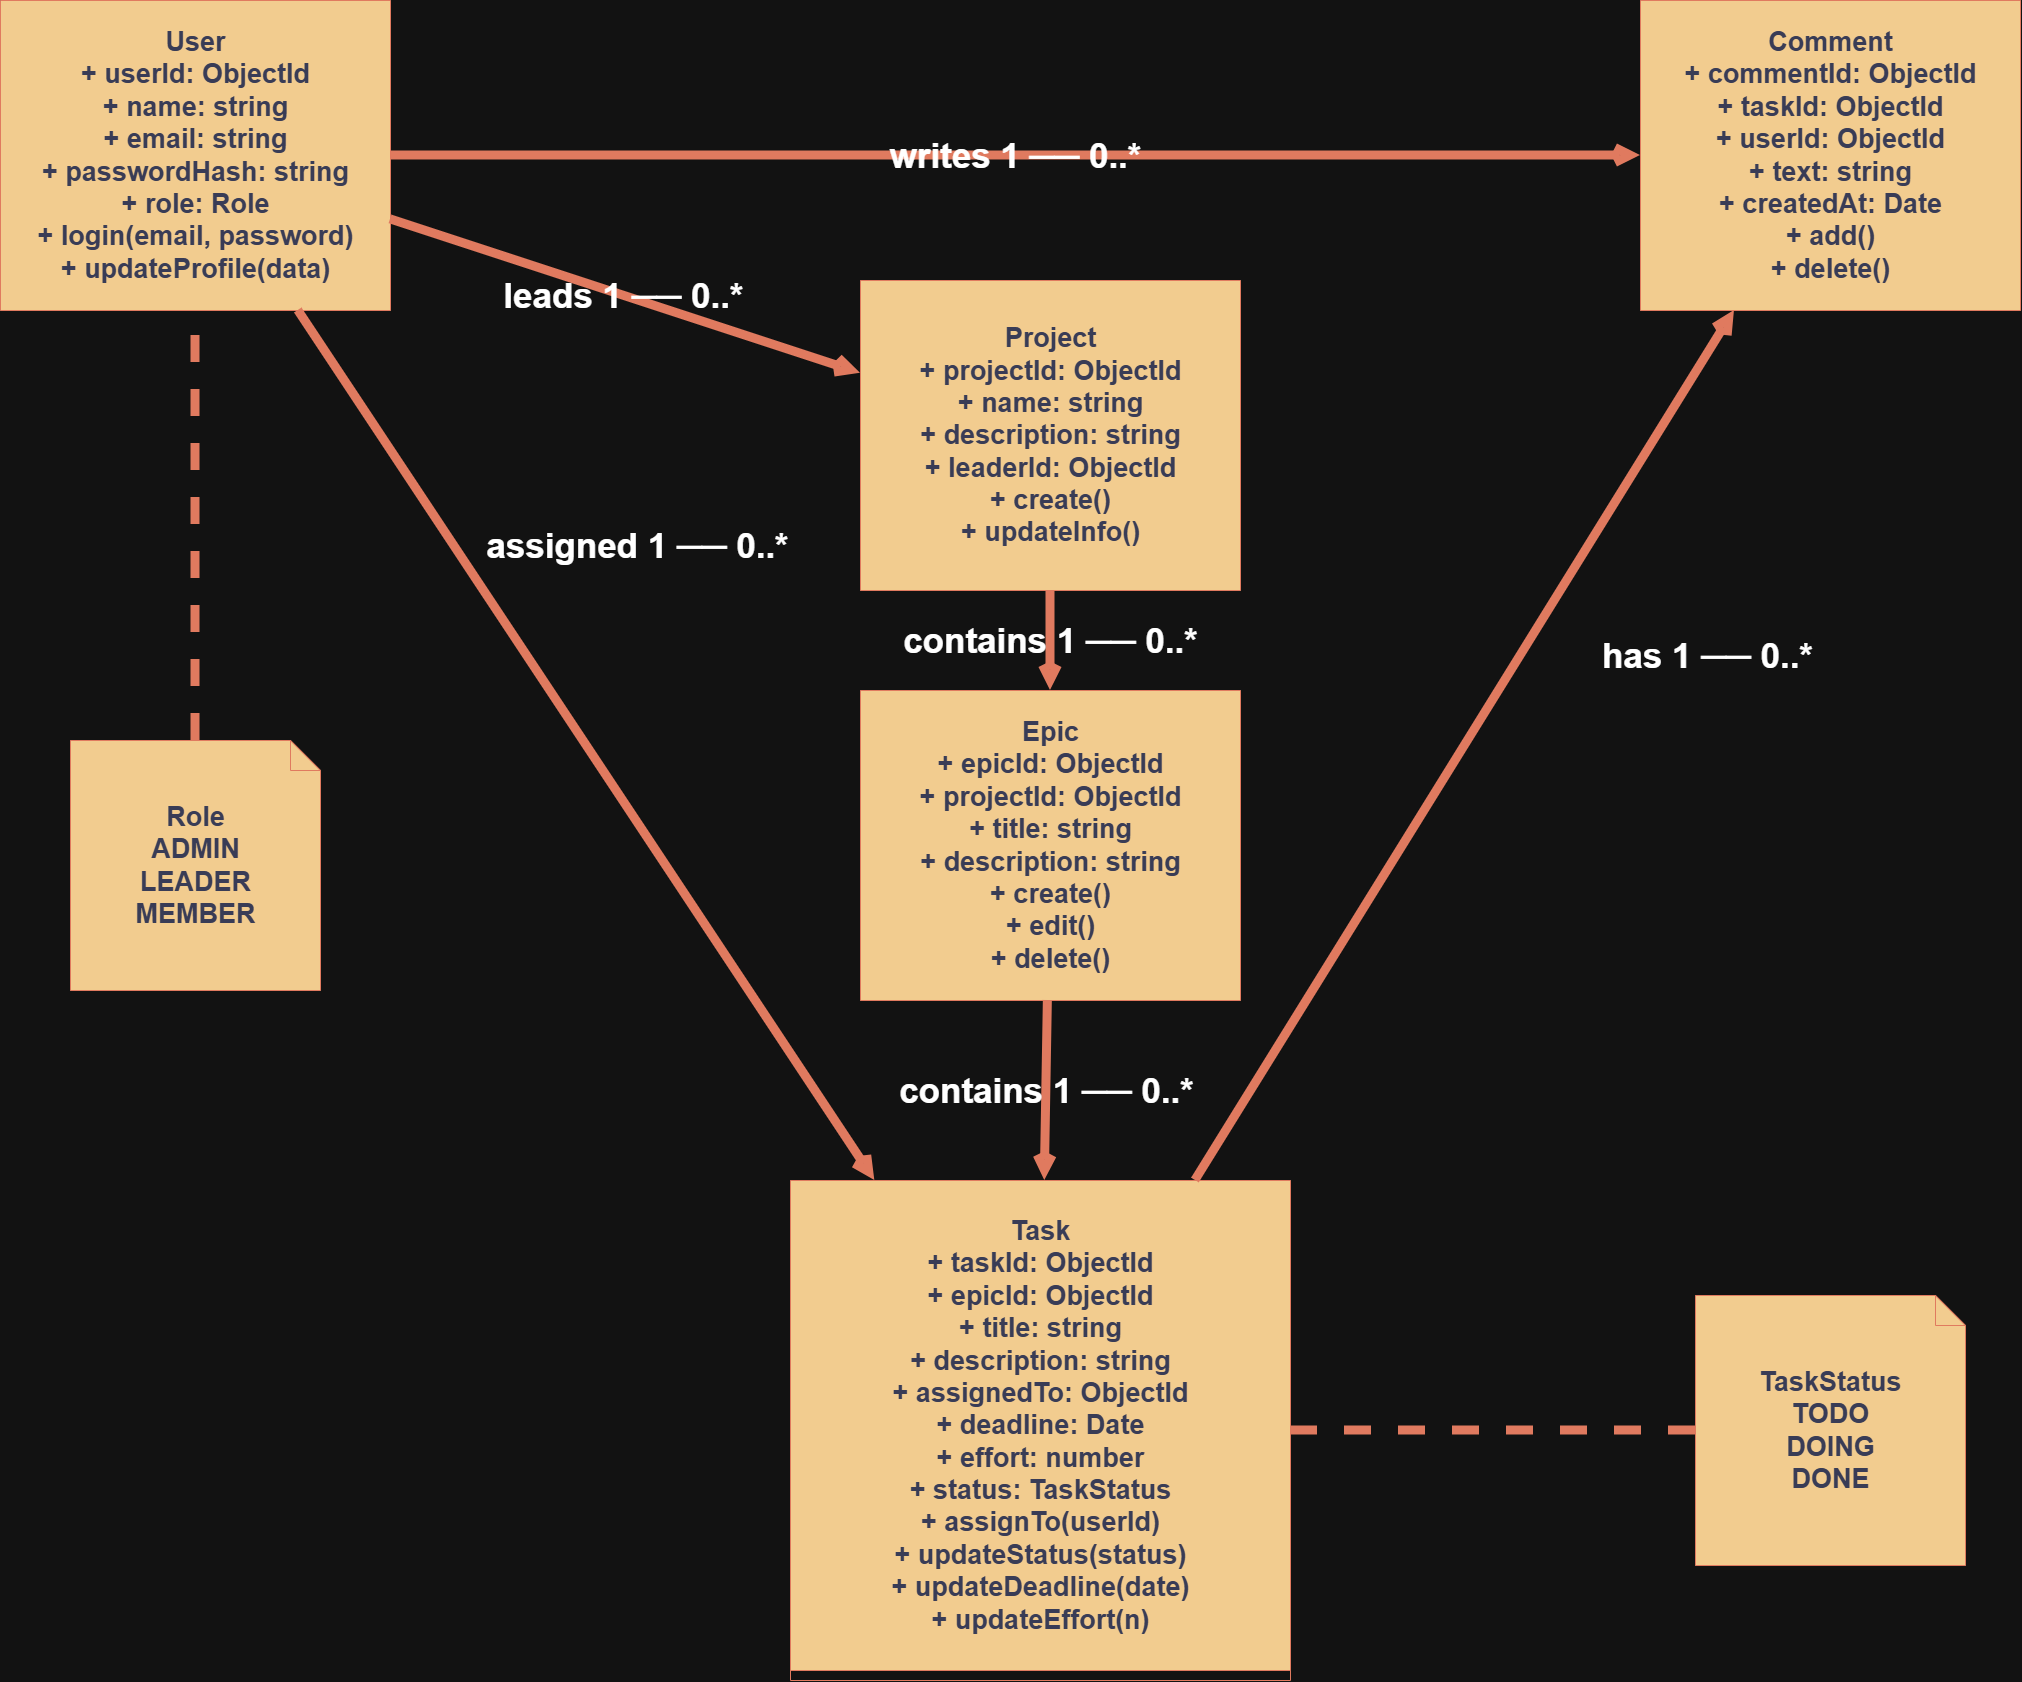

The diagram above was exported from draw.io. Its source (the exported page's mxGraphModel, read from the mxfile embedded in the PNG):
<mxGraphModel dx="5210" dy="4330" grid="1" gridSize="10" guides="1" tooltips="1" connect="1" arrows="1" fold="1" page="1" pageScale="1" pageWidth="1100" pageHeight="400" math="0" shadow="0">
  <root>
    <mxCell id="0" />
    <mxCell id="1" parent="0" />
    <mxCell id="2" value="User&lt;br&gt;+ userId: ObjectId&lt;br&gt;+ name: string&lt;br&gt;+ email: string&lt;br&gt;+ passwordHash: string&lt;br&gt;+ role: Role&lt;br&gt;+ login(email, password)&lt;br&gt;+ updateProfile(data)" style="swimlane;rounded=0;childLayout=stackLayout;horizontal=1;startSize=310;fillColor=#F2CC8F;fontColor=#393C56;strokeColor=#E07A5F;fontSize=27;labelBackgroundColor=none;labelBorderColor=none;textShadow=0;html=1;align=center;fontStyle=1;verticalAlign=middle;" parent="1" vertex="1">
      <mxGeometry x="100" y="-1000" width="390" height="310" as="geometry" />
    </mxCell>
    <mxCell id="3" value="Project&lt;br&gt;+ projectId: ObjectId&lt;br&gt;+ name: string&lt;br&gt;+ description: string&lt;br&gt;+ leaderId: ObjectId&lt;br&gt;+ create()&lt;br&gt;+ updateInfo()" style="swimlane;rounded=0;childLayout=stackLayout;horizontal=1;startSize=310;fillColor=#F2CC8F;fontColor=#393C56;strokeColor=#E07A5F;fontSize=27;labelBackgroundColor=none;labelBorderColor=none;textShadow=0;html=1;align=center;fontStyle=1;verticalAlign=middle;" parent="1" vertex="1">
      <mxGeometry x="960" y="-720" width="380" height="310" as="geometry" />
    </mxCell>
    <mxCell id="4" value="Epic&lt;br&gt;+ epicId: ObjectId&lt;br&gt;+ projectId: ObjectId&lt;br&gt;+ title: string&lt;br&gt;+ description: string&lt;br&gt;+ create()&lt;br&gt;+ edit()&lt;br&gt;+ delete()" style="swimlane;rounded=0;childLayout=stackLayout;horizontal=1;startSize=380;fillColor=#F2CC8F;fontColor=#393C56;strokeColor=#E07A5F;fontSize=27;labelBackgroundColor=none;labelBorderColor=none;textShadow=0;html=1;align=center;fontStyle=1;verticalAlign=middle;" parent="1" vertex="1">
      <mxGeometry x="960" y="-310" width="380" height="310" as="geometry" />
    </mxCell>
    <mxCell id="5" value="Task&lt;br&gt;+ taskId: ObjectId&lt;br&gt;+ epicId: ObjectId&lt;br&gt;+ title: string&lt;br&gt;+ description: string&lt;br&gt;+ assignedTo: ObjectId&lt;br&gt;+ deadline: Date&lt;br&gt;+ effort: number&lt;br&gt;+ status: TaskStatus&lt;br&gt;+ assignTo(userId)&lt;br&gt;+ updateStatus(status)&lt;br&gt;+ updateDeadline(date)&lt;br&gt;+ updateEffort(n)" style="swimlane;rounded=0;childLayout=stackLayout;horizontal=1;startSize=490;fillColor=#F2CC8F;fontColor=#393C56;strokeColor=#E07A5F;fontSize=27;labelBackgroundColor=none;labelBorderColor=none;textShadow=0;html=1;align=center;fontStyle=1;verticalAlign=middle;" parent="1" vertex="1">
      <mxGeometry x="890" y="180" width="500" height="500" as="geometry" />
    </mxCell>
    <mxCell id="6" value="Comment&lt;br&gt;+ commentId: ObjectId&lt;br&gt;+ taskId: ObjectId&lt;br&gt;+ userId: ObjectId&lt;br&gt;+ text: string&lt;br&gt;+ createdAt: Date&lt;br&gt;+ add()&lt;br&gt;+ delete()" style="swimlane;rounded=0;childLayout=stackLayout;horizontal=1;startSize=310;fillColor=#F2CC8F;fontColor=#393C56;strokeColor=#E07A5F;fontSize=27;labelBackgroundColor=none;labelBorderColor=none;textShadow=0;html=1;align=center;fontStyle=1;verticalAlign=middle;" parent="1" vertex="1">
      <mxGeometry x="1740" y="-1000" width="380" height="310" as="geometry" />
    </mxCell>
    <mxCell id="7" value="leads  1  ──  0..*" style="endArrow=open;endFill=0;rounded=0;fontColor=default;fillColor=#F2CC8F;strokeColor=#E07A5F;fontSize=35;labelBackgroundColor=none;labelBorderColor=none;textShadow=0;html=1;align=center;fontStyle=1;horizontal=1;verticalAlign=middle;strokeWidth=9;" parent="1" source="2" target="3" edge="1">
      <mxGeometry relative="1" as="geometry" />
    </mxCell>
    <mxCell id="8" value="contains  1  ──  0..*" style="endArrow=open;endFill=0;rounded=0;fontColor=default;fillColor=#F2CC8F;strokeColor=#E07A5F;fontSize=35;labelBackgroundColor=none;labelBorderColor=none;textShadow=0;html=1;align=center;fontStyle=1;horizontal=1;verticalAlign=middle;strokeWidth=9;" parent="1" source="3" target="4" edge="1">
      <mxGeometry relative="1" as="geometry" />
    </mxCell>
    <mxCell id="9" value="contains  1  ──  0..*" style="endArrow=open;endFill=0;rounded=0;fontColor=default;fillColor=#F2CC8F;strokeColor=#E07A5F;fontSize=35;labelBackgroundColor=none;labelBorderColor=none;textShadow=0;html=1;align=center;fontStyle=1;horizontal=1;verticalAlign=middle;strokeWidth=9;" parent="1" source="4" target="5" edge="1">
      <mxGeometry relative="1" as="geometry" />
    </mxCell>
    <mxCell id="10" value="assigned  1  ──  0..*" style="endArrow=open;endFill=0;rounded=0;fontColor=default;fillColor=#F2CC8F;strokeColor=#E07A5F;fontSize=35;labelBackgroundColor=none;labelBorderColor=none;textShadow=0;html=1;align=center;fontStyle=1;horizontal=1;verticalAlign=middle;strokeWidth=9;" parent="1" source="2" target="5" edge="1">
      <mxGeometry x="-0.2661" y="153" relative="1" as="geometry">
        <mxPoint x="-1" y="-1" as="offset" />
      </mxGeometry>
    </mxCell>
    <mxCell id="11" value="has  1  ──  0..*" style="endArrow=open;endFill=0;rounded=0;fontColor=default;fillColor=#F2CC8F;strokeColor=#E07A5F;fontSize=35;labelBackgroundColor=none;labelBorderColor=none;textShadow=0;html=1;align=center;fontStyle=1;horizontal=1;verticalAlign=middle;strokeWidth=9;" parent="1" source="5" target="6" edge="1">
      <mxGeometry x="0.3967" y="-160" relative="1" as="geometry">
        <mxPoint y="-1" as="offset" />
      </mxGeometry>
    </mxCell>
    <mxCell id="12" value="writes  1  ──  0..*" style="endArrow=open;endFill=0;rounded=0;fontColor=default;fillColor=#F2CC8F;strokeColor=#E07A5F;fontSize=35;labelBackgroundColor=none;labelBorderColor=none;textShadow=0;html=1;align=center;fontStyle=1;horizontal=1;verticalAlign=middle;strokeWidth=9;" parent="1" source="2" target="6" edge="1">
      <mxGeometry relative="1" as="geometry" />
    </mxCell>
    <mxCell id="13" value="Role&lt;br&gt;ADMIN&lt;br&gt;LEADER&lt;br&gt;MEMBER" style="shape=note;fillColor=#F2CC8F;fontColor=#393C56;strokeColor=#E07A5F;fontSize=27;labelBackgroundColor=none;labelBorderColor=none;textShadow=0;html=1;align=center;fontStyle=1;horizontal=1;verticalAlign=middle;" parent="1" vertex="1">
      <mxGeometry x="170" y="-260" width="250" height="250" as="geometry" />
    </mxCell>
    <mxCell id="14" value="TaskStatus&lt;br&gt;TODO&lt;br&gt;DOING&lt;br&gt;DONE" style="shape=note;fillColor=#F2CC8F;fontColor=#393C56;strokeColor=#E07A5F;fontSize=27;labelBackgroundColor=none;labelBorderColor=none;textShadow=0;html=1;align=center;fontStyle=1;horizontal=1;verticalAlign=middle;" parent="1" vertex="1">
      <mxGeometry x="1795" y="295" width="270" height="270" as="geometry" />
    </mxCell>
    <mxCell id="15" value="" style="dashed=1;endArrow=none;rounded=0;fontColor=default;fillColor=#F2CC8F;strokeColor=#E07A5F;fontSize=35;labelBackgroundColor=none;labelBorderColor=none;textShadow=0;html=1;align=center;fontStyle=1;horizontal=1;verticalAlign=middle;strokeWidth=9;" parent="1" source="13" target="2" edge="1">
      <mxGeometry relative="1" as="geometry" />
    </mxCell>
    <mxCell id="16" value="" style="dashed=1;endArrow=none;rounded=0;fontColor=default;fillColor=#F2CC8F;strokeColor=#E07A5F;fontSize=35;labelBackgroundColor=none;labelBorderColor=none;textShadow=0;html=1;align=center;fontStyle=1;horizontal=1;verticalAlign=middle;strokeWidth=9;" parent="1" source="14" target="5" edge="1">
      <mxGeometry relative="1" as="geometry" />
    </mxCell>
  </root>
</mxGraphModel>